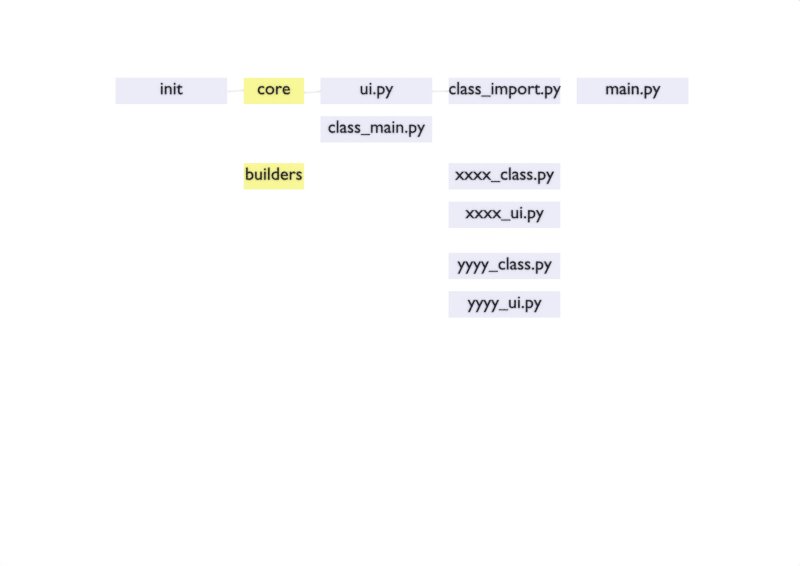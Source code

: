 # Source: init.blend  (saved by Blender 2.58.1; exported with 4.5.12 LTS)
import bpy
from mathutils import Matrix  # noqa: F401  (used for matrix-valued properties, if any)

bpy.ops.wm.read_factory_settings(use_empty=True)
scene = bpy.context.scene
scene.name = 'Scene'

# ---- collections
col_collection_1 = bpy.data.collections.new('Collection 1'); scene.collection.children.link(col_collection_1)

# ---- materials (node trees are filled in below, after node groups)
mat_material_001 = bpy.data.materials.new('Material.001')
mat_material_001.alpha_threshold = 0.0
mat_material_001.use_transparent_shadow = False
mat_material_001.roughness = 0.5
mat_material_001.line_color = (0.0, 0.0, 0.0, 1.0)
mat_file = bpy.data.materials.new('file')
mat_file.alpha_threshold = 0.0
mat_file.use_transparent_shadow = False
mat_file.diffuse_color = (0.7225, 0.717, 0.814, 1.0)
mat_file.roughness = 0.5
mat_file.line_color = (0.0, 0.0, 0.0, 1.0)
mat_text = bpy.data.materials.new('text')
mat_text.alpha_threshold = 0.0
mat_text.use_transparent_shadow = False
mat_text.diffuse_color = (0.0167, 0.01527, 0.02365, 1.0)
mat_text.specular_color = (0.233, 0.233, 0.233)
mat_text.roughness = 0.5
mat_text.line_color = (0.0, 0.0, 0.0, 1.0)
mat_folder = bpy.data.materials.new('folder')
mat_folder.alpha_threshold = 0.0
mat_folder.use_transparent_shadow = False
mat_folder.diffuse_color = (0.814, 0.8035, 0.2686, 1.0)
mat_folder.roughness = 0.5
mat_folder.line_color = (0.0, 0.0, 0.0, 1.0)

# ---- material node trees

# ---- world
world_world = bpy.data.worlds.new('World'); scene.world = world_world
world_world.color = (1.0, 1.0, 1.0)
world_world.use_sun_shadow = False
world_world.sun_shadow_jitter_overblur = 0.0
world_world.cycles.sampling_method = 'MANUAL'
world_world.cycles.sample_map_resolution = 256

# ---- cameras
cam_camera = bpy.data.cameras.new('Camera')
cam_camera.clip_end = 100.0
cam_camera.lens = 35.0
cam_camera.ortho_scale = 7.314
cam_camera.dof.focus_distance = 0.0
cam_camera.dof.aperture_fstop = 128.0

# ---- lights
light_lamp = bpy.data.lights.new('Lamp', 'SUN')
light_lamp.transmission_factor = 0.0
light_lamp.cutoff_distance = 30.0
light_lamp.angle = 1.571
light_lamp.energy = 0.66
light_lamp.shadow_buffer_clip_start = 1.001
light_lamp.shadow_soft_size = 1.0
light_lamp.shadow_cascade_max_distance = 1000.0
light_lamp.cycles.use_multiple_importance_sampling = False

# ---- meshes
me_plane_006 = bpy.data.meshes.new('Plane.006')
me_plane_006.from_pydata([(2.6, 0.6, -0.02395), (2.6, -0.6, -0.02395), (-2.6, -0.6, -0.02395), (-2.6, 0.6, -0.02395), (-2.615, 0.6151, -0.04379), (-2.615, -0.6151, -0.04379), (2.615, -0.6151, -0.04379), (2.615, 0.6151, -0.04379)], [], [(0, 3, 2, 1), (2, 3, 4, 5), (3, 0, 7, 4), (0, 1, 6, 7), (1, 2, 5, 6), (5, 4, 7, 6)])
me_plane_006.materials.append(mat_file)
me_plane_006.use_remesh_preserve_volume = False
me_plane_006.use_remesh_preserve_attributes = False
me_plane_006.use_mirror_vertex_groups = False
me_plane_006.update()
me_plane_009 = bpy.data.meshes.new('Plane.009')
me_plane_009.from_pydata([(2.6, 0.6, -0.02395), (2.6, -0.6, -0.02395), (-2.6, -0.6, -0.02395), (-2.6, 0.6, -0.02395), (-2.615, 0.6151, -0.04379), (-2.615, -0.6151, -0.04379), (2.615, -0.6151, -0.04379), (2.615, 0.6151, -0.04379)], [], [(0, 3, 2, 1), (2, 3, 4, 5), (3, 0, 7, 4), (0, 1, 6, 7), (1, 2, 5, 6), (5, 4, 7, 6)])
me_plane_009.materials.append(mat_file)
me_plane_009.use_remesh_preserve_volume = False
me_plane_009.use_remesh_preserve_attributes = False
me_plane_009.use_mirror_vertex_groups = False
me_plane_009.update()
me_plane_008 = bpy.data.meshes.new('Plane.008')
me_plane_008.from_pydata([(2.6, 0.6, -0.02395), (2.6, -0.6, -0.02395), (-2.6, -0.6, -0.02395), (-2.6, 0.6, -0.02395), (-2.615, 0.6151, -0.04379), (-2.615, -0.6151, -0.04379), (2.615, -0.6151, -0.04379), (2.615, 0.6151, -0.04379)], [], [(0, 3, 2, 1), (2, 3, 4, 5), (3, 0, 7, 4), (0, 1, 6, 7), (1, 2, 5, 6), (5, 4, 7, 6)])
me_plane_008.materials.append(mat_file)
me_plane_008.use_remesh_preserve_volume = False
me_plane_008.use_remesh_preserve_attributes = False
me_plane_008.use_mirror_vertex_groups = False
me_plane_008.update()
me_plane_007 = bpy.data.meshes.new('Plane.007')
me_plane_007.from_pydata([(2.6, 0.6, -0.02395), (2.6, -0.6, -0.02395), (-2.6, -0.6, -0.02395), (-2.6, 0.6, -0.02395), (-2.615, 0.6151, -0.04379), (-2.615, -0.6151, -0.04379), (2.615, -0.6151, -0.04379), (2.615, 0.6151, -0.04379)], [], [(0, 3, 2, 1), (2, 3, 4, 5), (3, 0, 7, 4), (0, 1, 6, 7), (1, 2, 5, 6), (5, 4, 7, 6)])
me_plane_007.materials.append(mat_file)
me_plane_007.use_remesh_preserve_volume = False
me_plane_007.use_remesh_preserve_attributes = False
me_plane_007.use_mirror_vertex_groups = False
me_plane_007.update()
me_large = bpy.data.meshes.new('large')
me_large.from_pydata([(2.6, 0.6, -0.02395), (2.6, -0.6, -0.02395), (-2.6, -0.6, -0.02395), (-2.6, 0.6, -0.02395), (-2.615, 0.6151, -0.04379), (-2.615, -0.6151, -0.04379), (2.615, -0.6151, -0.04379), (2.615, 0.6151, -0.04379)], [], [(0, 3, 2, 1), (2, 3, 4, 5), (3, 0, 7, 4), (0, 1, 6, 7), (1, 2, 5, 6), (5, 4, 7, 6)])
me_large.materials.append(mat_file)
me_large.use_remesh_preserve_volume = False
me_large.use_remesh_preserve_attributes = False
me_large.use_mirror_vertex_groups = False
me_large.update()
me_plane_005 = bpy.data.meshes.new('Plane.005')
me_plane_005.from_pydata([(2.6, 0.6, -0.02395), (2.6, -0.6, -0.02395), (-2.6, -0.6, -0.02395), (-2.6, 0.6, -0.02395), (-2.615, 0.6151, -0.04379), (-2.615, -0.6151, -0.04379), (2.615, -0.6151, -0.04379), (2.615, 0.6151, -0.04379)], [], [(0, 3, 2, 1), (2, 3, 4, 5), (3, 0, 7, 4), (0, 1, 6, 7), (1, 2, 5, 6), (5, 4, 7, 6)])
me_plane_005.materials.append(mat_file)
me_plane_005.use_remesh_preserve_volume = False
me_plane_005.use_remesh_preserve_attributes = False
me_plane_005.use_mirror_vertex_groups = False
me_plane_005.update()
me_plane_004 = bpy.data.meshes.new('Plane.004')
me_plane_004.from_pydata([(1.4, 0.6, -0.02395), (1.4, -0.6, -0.02395), (-1.4, -0.6, -0.02395), (-1.4, 0.6, -0.02395), (-1.415, 0.6151, -0.04379), (-1.415, -0.6151, -0.04379), (1.415, -0.6151, -0.04379), (1.415, 0.6151, -0.04379)], [], [(0, 3, 2, 1), (2, 3, 4, 5), (3, 0, 7, 4), (0, 1, 6, 7), (1, 2, 5, 6), (5, 4, 7, 6)])
me_plane_004.materials.append(mat_folder)
me_plane_004.use_remesh_preserve_volume = False
me_plane_004.use_remesh_preserve_attributes = False
me_plane_004.use_mirror_vertex_groups = False
me_plane_004.update()
me_plane_001 = bpy.data.meshes.new('Plane.001')
me_plane_001.from_pydata([(1.4, 0.6, -0.02395), (1.4, -0.6, -0.02395), (-1.4, -0.6, -0.02395), (-1.4, 0.6, -0.02395), (-1.415, 0.6151, -0.04379), (-1.415, -0.6151, -0.04379), (1.415, -0.6151, -0.04379), (1.415, 0.6151, -0.04379)], [], [(0, 3, 2, 1), (2, 3, 4, 5), (3, 0, 7, 4), (0, 1, 6, 7), (1, 2, 5, 6), (5, 4, 7, 6)])
me_plane_001.materials.append(mat_folder)
me_plane_001.use_remesh_preserve_volume = False
me_plane_001.use_remesh_preserve_attributes = False
me_plane_001.use_mirror_vertex_groups = False
me_plane_001.update()

# ---- curves / text
cu_beziercurve_001 = bpy.data.curves.new('BezierCurve.001', 'CURVE')
cu_beziercurve_001.dimensions = '3D'
_sp = cu_beziercurve_001.splines.new('BEZIER'); _sp.bezier_points.add(1)
_sp.bezier_points.foreach_set('co', [8.641e-05, 0.3231, -1.815, 5.269e-07, 0.318, -1.4])
_sp.bezier_points.foreach_set('handle_left', [8.643e-05, 0.324, -1.883, 5.471e-07, 0.3339, -1.582])
_sp.bezier_points.foreach_set('handle_right', [8.639e-05, 0.3212, -1.687, 5.136e-07, 0.3076, -1.28])
for _p, _l, _r in zip(_sp.bezier_points, ['ALIGNED', 'ALIGNED'], ['ALIGNED', 'ALIGNED']): _p.handle_left_type = _l; _p.handle_right_type = _r
_sp.order_u = 0
_sp.order_v = 0
cu_beziercurve_001.materials.append(mat_material_001)
cu_beziercurve_001.use_path = True
cu_beziercurve_001.use_path_clamp = True
cu_beziercurve_001.bevel_resolution = 5
cu_beziercurve_001.bevel_depth = 0.0216
cu_beziercurve_001.fill_mode = 'HALF'
txt_text_010 = bpy.data.curves.new('Text.010', 'FONT')
txt_text_010.dimensions = '2D'
txt_text_010.body = 'class_main.py'
txt_text_010.materials.append(mat_text)
txt_text_010.use_path_clamp = True
txt_text_010.bevel_resolution = 1
txt_text_010.extrude = 0.015
txt_text_010.bevel_depth = 0.004
txt_text_010.align_x = 'CENTER'
txt_text_010.offset_y = -0.2
txt_text_009 = bpy.data.curves.new('Text.009', 'FONT')
txt_text_009.dimensions = '2D'
txt_text_009.body = 'yyyy_class.py'
txt_text_009.materials.append(mat_text)
txt_text_009.use_path_clamp = True
txt_text_009.bevel_resolution = 1
txt_text_009.extrude = 0.015
txt_text_009.bevel_depth = 0.004
txt_text_009.align_x = 'CENTER'
txt_text_009.offset_y = -0.2
txt_text_008 = bpy.data.curves.new('Text.008', 'FONT')
txt_text_008.dimensions = '2D'
txt_text_008.body = 'yyyy_ui.py'
txt_text_008.materials.append(mat_text)
txt_text_008.use_path_clamp = True
txt_text_008.bevel_resolution = 1
txt_text_008.extrude = 0.015
txt_text_008.bevel_depth = 0.004
txt_text_008.align_x = 'CENTER'
txt_text_008.offset_y = -0.2
txt_text_007 = bpy.data.curves.new('Text.007', 'FONT')
txt_text_007.dimensions = '2D'
txt_text_007.body = 'xxxx_ui.py'
txt_text_007.materials.append(mat_text)
txt_text_007.use_path_clamp = True
txt_text_007.bevel_resolution = 1
txt_text_007.extrude = 0.015
txt_text_007.bevel_depth = 0.004
txt_text_007.align_x = 'CENTER'
txt_text_007.offset_y = -0.2
txt_text_006 = bpy.data.curves.new('Text.006', 'FONT')
txt_text_006.dimensions = '2D'
txt_text_006.body = 'xxxx_class.py'
txt_text_006.materials.append(mat_text)
txt_text_006.use_path_clamp = True
txt_text_006.bevel_resolution = 1
txt_text_006.extrude = 0.015
txt_text_006.bevel_depth = 0.004
txt_text_006.align_x = 'CENTER'
txt_text_006.offset_y = -0.2
txt_text_005 = bpy.data.curves.new('Text.005', 'FONT')
txt_text_005.dimensions = '2D'
txt_text_005.body = 'class_import.py'
txt_text_005.materials.append(mat_text)
txt_text_005.use_path_clamp = True
txt_text_005.bevel_resolution = 1
txt_text_005.extrude = 0.015
txt_text_005.bevel_depth = 0.004
txt_text_005.align_x = 'CENTER'
txt_text_005.offset_y = -0.2
txt_text_004 = bpy.data.curves.new('Text.004', 'FONT')
txt_text_004.dimensions = '2D'
txt_text_004.body = 'builders'
txt_text_004.materials.append(mat_text)
txt_text_004.use_path_clamp = True
txt_text_004.bevel_resolution = 1
txt_text_004.extrude = 0.015
txt_text_004.bevel_depth = 0.004
txt_text_004.align_x = 'CENTER'
txt_text_004.offset_y = -0.2
txt_text_003 = bpy.data.curves.new('Text.003', 'FONT')
txt_text_003.dimensions = '2D'
txt_text_003.body = 'ui.py'
txt_text_003.materials.append(mat_text)
txt_text_003.use_path_clamp = True
txt_text_003.bevel_resolution = 1
txt_text_003.extrude = 0.015
txt_text_003.bevel_depth = 0.004
txt_text_003.align_x = 'CENTER'
txt_text_003.offset_y = -0.2
txt_text_002 = bpy.data.curves.new('Text.002', 'FONT')
txt_text_002.dimensions = '2D'
txt_text_002.body = 'main.py'
txt_text_002.materials.append(mat_text)
txt_text_002.use_path_clamp = True
txt_text_002.bevel_resolution = 1
txt_text_002.extrude = 0.015
txt_text_002.bevel_depth = 0.004
txt_text_002.align_x = 'CENTER'
txt_text_002.offset_y = -0.2
txt_text_001 = bpy.data.curves.new('Text.001', 'FONT')
txt_text_001.dimensions = '2D'
txt_text_001.body = 'core'
txt_text_001.materials.append(mat_text)
txt_text_001.use_path_clamp = True
txt_text_001.bevel_resolution = 1
txt_text_001.extrude = 0.015
txt_text_001.bevel_depth = 0.004
txt_text_001.align_x = 'CENTER'
txt_text_001.offset_y = -0.2
cu_beziercurve = bpy.data.curves.new('BezierCurve', 'CURVE')
cu_beziercurve.dimensions = '3D'
_sp = cu_beziercurve.splines.new('BEZIER'); _sp.bezier_points.add(1)
_sp.bezier_points.foreach_set('co', [8.661e-05, 0.3231, -2.815, 3.711e-07, 0.318, -0.6])
_sp.bezier_points.foreach_set('handle_left', [8.673e-05, 0.3926, -3.497, 5.396e-07, 0.4501, -2.118])
_sp.bezier_points.foreach_set('handle_right', [8.638e-05, 0.1935, -1.543, 2.606e-07, 0.2314, 0.3962])
for _p, _l, _r in zip(_sp.bezier_points, ['ALIGNED', 'ALIGNED'], ['ALIGNED', 'ALIGNED']): _p.handle_left_type = _l; _p.handle_right_type = _r
_sp.order_u = 0
_sp.order_v = 0
cu_beziercurve.materials.append(mat_material_001)
cu_beziercurve.use_path = True
cu_beziercurve.use_path_clamp = True
cu_beziercurve.bevel_resolution = 5
cu_beziercurve.bevel_depth = 0.0216
cu_beziercurve.fill_mode = 'HALF'
txt_text = bpy.data.curves.new('Text', 'FONT')
txt_text.dimensions = '2D'
txt_text.body = 'init'
txt_text.materials.append(mat_text)
txt_text.use_path_clamp = True
txt_text.bevel_resolution = 1
txt_text.extrude = 0.015
txt_text.bevel_depth = 0.004
txt_text.align_x = 'CENTER'
txt_text.offset_y = -0.2

# ---- objects
ob_beziercurve_001 = bpy.data.objects.new('BezierCurve.001', cu_beziercurve_001)
ob_plane_010 = bpy.data.objects.new('Plane.010', me_plane_006)
ob_text_010 = bpy.data.objects.new('Text.010', txt_text_010)
ob_text_009 = bpy.data.objects.new('Text.009', txt_text_009)
ob_plane_009 = bpy.data.objects.new('Plane.009', me_plane_009)
ob_plane_008 = bpy.data.objects.new('Plane.008', me_plane_008)
ob_text_008 = bpy.data.objects.new('Text.008', txt_text_008)
ob_text_007 = bpy.data.objects.new('Text.007', txt_text_007)
ob_plane_007 = bpy.data.objects.new('Plane.007', me_plane_007)
ob_plane_006 = bpy.data.objects.new('Plane.006', me_large)
ob_text_006 = bpy.data.objects.new('Text.006', txt_text_006)
ob_text_005 = bpy.data.objects.new('Text.005', txt_text_005)
ob_plane_005 = bpy.data.objects.new('Plane.005', me_plane_005)
ob_text_004 = bpy.data.objects.new('Text.004', txt_text_004)
ob_plane_004 = bpy.data.objects.new('Plane.004', me_plane_004)
ob_plane_003 = bpy.data.objects.new('Plane.003', me_large)
ob_text_003 = bpy.data.objects.new('Text.003', txt_text_003)
ob_text_002 = bpy.data.objects.new('Text.002', txt_text_002)
ob_plane_002 = bpy.data.objects.new('Plane.002', me_large)
ob_plane_001 = bpy.data.objects.new('Plane.001', me_plane_001)
ob_text_001 = bpy.data.objects.new('Text.001', txt_text_001)
ob_beziercurve = bpy.data.objects.new('BezierCurve', cu_beziercurve)
ob_text = bpy.data.objects.new('Text', txt_text)
ob_plane = bpy.data.objects.new('Plane', me_large)
ob_lamp = bpy.data.objects.new('Lamp', light_lamp)
ob_camera = bpy.data.objects.new('Camera', cam_camera)

# ---- transforms, parenting, visibility, modifiers, constraints
ob_beziercurve_001.location = (4.2, -1.313, -0.1)
ob_beziercurve_001.rotation_euler = (-1.344e-07, -1.571, 0.0)
ob_beziercurve_001.lineart.crease_threshold = 0.0
_m = ob_beziercurve_001.modifiers.new('Subsurf', 'SUBSURF')
_m.uv_smooth = 'PRESERVE_CORNERS'
_m.quality = 2
_m.show_only_control_edges = False
ob_plane_010.location = (4.3, -1.9, 0.0)
ob_plane_010.scale = (0.5, 0.5, 0.5)
ob_plane_010.lineart.crease_threshold = 0.0
ob_text_010.location = (4.3, -1.9, 0.0)
ob_text_010.scale = (0.4191, 0.4191, 0.4191)
ob_text_010.lineart.crease_threshold = 0.0
ob_text_009.location = (7.3, -5.1, 0.0)
ob_text_009.scale = (0.4191, 0.4191, 0.4191)
ob_text_009.lineart.crease_threshold = 0.0
ob_plane_009.location = (7.3, -5.1, 0.0)
ob_plane_009.scale = (0.5, 0.5, 0.5)
ob_plane_009.lineart.crease_threshold = 0.0
ob_plane_008.location = (7.3, -6.0, 0.0)
ob_plane_008.scale = (0.5, 0.5, 0.5)
ob_plane_008.lineart.crease_threshold = 0.0
ob_text_008.location = (7.3, -6.0, 0.0)
ob_text_008.scale = (0.4191, 0.4191, 0.4191)
ob_text_008.lineart.crease_threshold = 0.0
ob_text_007.location = (7.3, -3.9, 0.0)
ob_text_007.scale = (0.4191, 0.4191, 0.4191)
ob_text_007.lineart.crease_threshold = 0.0
ob_plane_007.location = (7.3, -3.9, 0.0)
ob_plane_007.scale = (0.5, 0.5, 0.5)
ob_plane_007.lineart.crease_threshold = 0.0
ob_plane_006.location = (7.3, -3.0, 0.0)
ob_plane_006.scale = (0.5, 0.5, 0.5)
ob_plane_006.lineart.crease_threshold = 0.0
ob_text_006.location = (7.3, -3.0, 0.0)
ob_text_006.scale = (0.4191, 0.4191, 0.4191)
ob_text_006.lineart.crease_threshold = 0.0
ob_text_005.location = (7.3, -1.0, 0.0)
ob_text_005.scale = (0.4191, 0.4191, 0.4191)
ob_text_005.lineart.crease_threshold = 0.0
ob_plane_005.location = (7.3, -1.0, 0.0)
ob_plane_005.scale = (0.5, 0.5, 0.5)
ob_plane_005.lineart.crease_threshold = 0.0
ob_text_004.location = (1.9, -3.0, 0.0)
ob_text_004.scale = (0.4191, 0.4191, 0.4191)
ob_text_004.lineart.crease_threshold = 0.0
ob_plane_004.location = (1.9, -3.0, 0.0)
ob_plane_004.scale = (0.5, 0.5, 0.5)
ob_plane_004.lineart.crease_threshold = 0.0
ob_plane_003.location = (4.3, -1.0, 0.0)
ob_plane_003.scale = (0.5, 0.5, 0.5)
ob_plane_003.lineart.crease_threshold = 0.0
ob_text_003.location = (4.3, -1.0, 0.0)
ob_text_003.scale = (0.4191, 0.4191, 0.4191)
ob_text_003.lineart.crease_threshold = 0.0
ob_text_002.location = (10.3, -1.0, 0.0)
ob_text_002.scale = (0.4191, 0.4191, 0.4191)
ob_text_002.lineart.crease_threshold = 0.0
ob_plane_002.location = (10.3, -1.0, 0.0)
ob_plane_002.scale = (0.5, 0.5, 0.5)
ob_plane_002.lineart.crease_threshold = 0.0
ob_plane_001.location = (1.9, -1.0, 0.0)
ob_plane_001.scale = (0.5, 0.5, 0.5)
ob_plane_001.lineart.crease_threshold = 0.0
ob_text_001.location = (1.9, -1.0, 0.0)
ob_text_001.scale = (0.4191, 0.4191, 0.4191)
ob_text_001.lineart.crease_threshold = 0.0
ob_beziercurve.location = (0.2, -1.313, -0.1)
ob_beziercurve.rotation_euler = (-1.344e-07, -1.571, 0.0)
ob_beziercurve.lineart.crease_threshold = 0.0
_m = ob_beziercurve.modifiers.new('Subsurf', 'SUBSURF')
_m.uv_smooth = 'PRESERVE_CORNERS'
_m.quality = 2
_m.show_only_control_edges = False
ob_text.location = (-0.5, -1.0, 0.0)
ob_text.scale = (0.4191, 0.4191, 0.4191)
ob_text.lineart.crease_threshold = 0.0
ob_plane.location = (-0.5, -1.0, 0.0)
ob_plane.scale = (0.5, 0.5, 0.5)
ob_plane.lineart.crease_threshold = 0.0
ob_lamp.location = (-1.838, 1.995, 4.553)
ob_lamp.rotation_euler = (0.6503, 0.05522, 1.866)
ob_lamp.lock_rotations_4d = False
ob_lamp.empty_display_type = 'ARROWS'
ob_lamp.color = (0.0, 0.0, 0.0, 0.0)
ob_lamp.lineart.crease_threshold = 0.0
ob_camera.location = (4.852, -5.499, 18.19)
ob_camera.lock_rotations_4d = False
ob_camera.empty_display_type = 'ARROWS'
ob_camera.color = (0.0, 0.0, 0.0, 0.0)
ob_camera.display_type = 'WIRE'
ob_camera.lineart.crease_threshold = 0.0

# ---- collection membership
col_collection_1.objects.link(ob_beziercurve_001)
col_collection_1.objects.link(ob_plane_010)
col_collection_1.objects.link(ob_text_010)
col_collection_1.objects.link(ob_text_009)
col_collection_1.objects.link(ob_plane_009)
col_collection_1.objects.link(ob_plane_008)
col_collection_1.objects.link(ob_text_008)
col_collection_1.objects.link(ob_text_007)
col_collection_1.objects.link(ob_plane_007)
col_collection_1.objects.link(ob_plane_006)
col_collection_1.objects.link(ob_text_006)
col_collection_1.objects.link(ob_text_005)
col_collection_1.objects.link(ob_plane_005)
col_collection_1.objects.link(ob_text_004)
col_collection_1.objects.link(ob_plane_004)
col_collection_1.objects.link(ob_plane_003)
col_collection_1.objects.link(ob_text_003)
col_collection_1.objects.link(ob_text_002)
col_collection_1.objects.link(ob_plane_002)
col_collection_1.objects.link(ob_plane_001)
col_collection_1.objects.link(ob_text_001)
col_collection_1.objects.link(ob_beziercurve)
col_collection_1.objects.link(ob_text)
col_collection_1.objects.link(ob_plane)
col_collection_1.objects.link(ob_lamp)
col_collection_1.objects.link(ob_camera)

# ---- scene / render settings (as saved in the file)
scene.camera = ob_camera
scene.frame_start = 1; scene.frame_end = 250; scene.frame_set(2)
scene.render.engine = 'BLENDER_EEVEE_NEXT'
scene.render.image_settings.color_mode = 'RGB'
scene.render.image_settings.compression = 90
scene.render.resolution_x = 891
scene.render.resolution_y = 630
scene.render.dither_intensity = 0.0
scene.render.bake_margin = 2
scene.render.bake_bias = 0.0
scene.cycles.use_denoising = False
scene.cycles.samples = 10
scene.cycles.sampling_pattern = 'TABULATED_SOBOL'
scene.cycles.light_sampling_threshold = 0.0
scene.cycles.use_adaptive_sampling = False
scene.cycles.use_light_tree = False
scene.cycles.blur_glossy = 0.0
scene.cycles.volume_bounces = 1
scene.cycles.pixel_filter_type = 'GAUSSIAN'
scene.cycles.sample_clamp_indirect = 0.0
scene.view_settings.view_transform = 'Standard'
bpy.context.view_layer.update()
